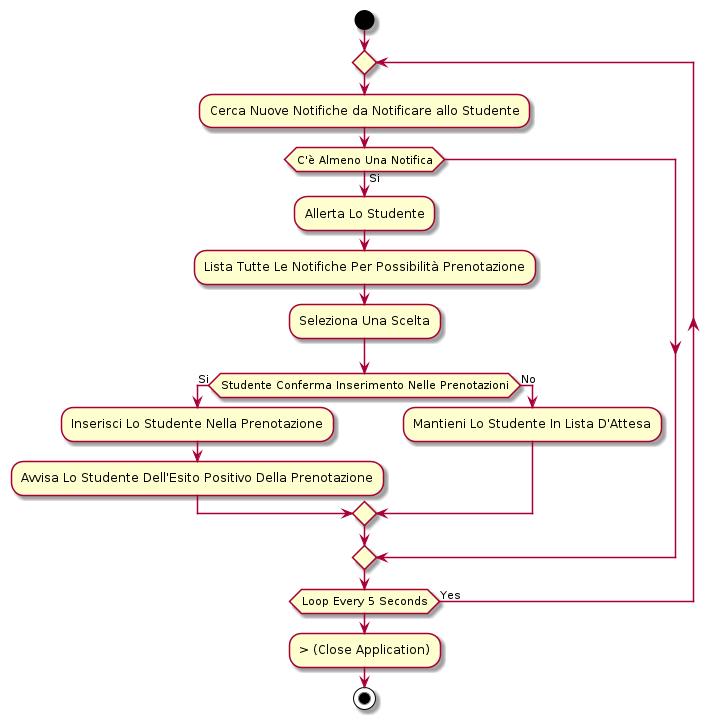

The diagram above was rendered by PlantUML. Its source (embedded in the PNG):
@startuml

start

repeat
    
    :Cerca Nuove Notifiche da Notificare allo Studente;
    
    if (C'è Almeno Una Notifica) then (Si)
        
        :Allerta Lo Studente;
        
        :Lista Tutte Le Notifiche Per Possibilità Prenotazione;
        
        :Seleziona Una Scelta;
        
        if (Studente Conferma Inserimento Nelle Prenotazioni) then (Si)
            
            :Inserisci Lo Studente Nella Prenotazione;
            
            :Avvisa Lo Studente Dell'Esito Positivo Della Prenotazione;
            
        else (No)
            
            :Mantieni Lo Studente In Lista D'Attesa;
            
        endif
    
    endif

repeat while (Loop Every 5 Seconds) is (Yes)
-> (Close Application)

stop

@enduml